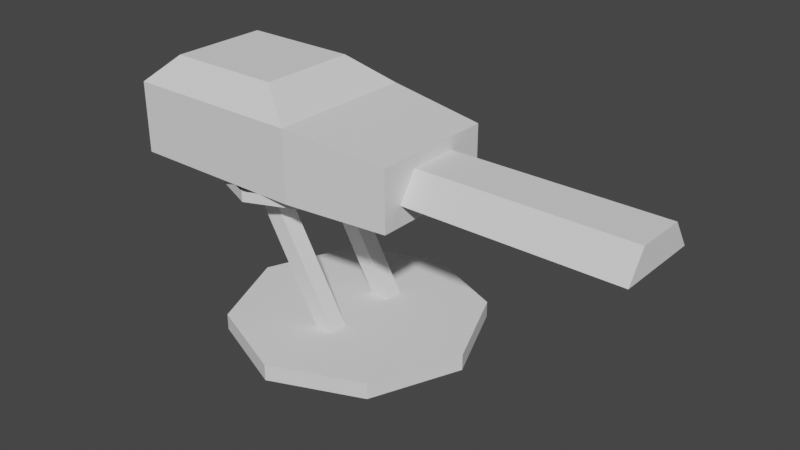 # Source: turret_active.blend  (saved by Blender 2.80.75; exported with 4.5.12 LTS)
import bpy
from mathutils import Matrix  # noqa: F401  (used for matrix-valued properties, if any)

bpy.ops.wm.read_factory_settings(use_empty=True)
scene = bpy.context.scene
scene.name = 'Scene'

# ---- collections
col_collection = bpy.data.collections.new('Collection'); scene.collection.children.link(col_collection)

# ---- world
world_world = bpy.data.worlds.new('World'); scene.world = world_world
world_world.use_nodes = True; world_world.node_tree.nodes.clear()
_N = world_world.node_tree.nodes; _L = world_world.node_tree.links
n0 = _N.new('ShaderNodeOutputWorld'); n0.name = 'World Output'; n0.location = (300, 300)
n1 = _N.new('ShaderNodeBackground'); n1.name = 'Background'; n1.location = (10, 300)
n1.inputs[0].default_value = (0.05088, 0.05088, 0.05088, 1.0)
_L.new(n1.outputs[0], n0.inputs[0])
n0.is_active_output = True
world_world.color = (0.05088, 0.05088, 0.05088)
world_world.use_sun_shadow = False
world_world.sun_shadow_jitter_overblur = 0.0

# ---- meshes
me_cube_002 = bpy.data.meshes.new('Cube.002')
me_cube_002.from_pydata([(-1.171, -0.4708, -0.1508), (-1.171, -0.2708, 0.1508), (-1.171, 0.4708, -0.1508), (-1.171, 0.2708, 0.1508), (1.171, -0.4708, -0.1508), (1.171, -0.2708, 0.1508), (1.171, 0.4708, -0.1508), (1.171, 0.2708, 0.1508)], [], [(2, 3, 7, 6), (6, 7, 5, 4), (4, 5, 1, 0), (2, 6, 4, 0), (7, 3, 1, 5)])
_uv = me_cube_002.uv_layers.new(name='UVMap')
_uv.uv.foreach_set('vector', [0.375, 0.25, 0.625, 0.25, 0.625, 0.5, 0.375, 0.5, 0.375, 0.5, 0.625, 0.5, 0.625, 0.75, 0.375, 0.75, 0.375, 0.75, 0.625, 0.75, 0.625, 1.0, 0.375, 1.0, 0.125, 0.5, 0.375, 0.5, 0.375, 0.75, 0.125, 0.75, 0.625, 0.5, 0.875, 0.5, 0.875, 0.75, 0.625, 0.75])
me_cube_002.use_remesh_fix_poles = True
me_cube_002.use_remesh_preserve_attributes = False
me_cube_002.use_mirror_x = True
me_cube_002.update()
me_cube_003 = bpy.data.meshes.new('Cube.003')
me_cube_003.from_pydata([(-0.5657, -0.8057, -0.3857), (-0.9959, -0.5333, 0.6569), (-0.5657, 0.8057, -0.3857), (-0.9959, 0.5333, 0.6569), (0.5657, -0.6846, -0.3857), (0.5657, -0.6846, 0.2672), (0.5657, 0.6846, -0.3857), (0.5657, 0.6846, 0.2672), (-2.54, 0.8057, -0.3857), (-2.54, -0.8057, -0.3857), (-2.264, -0.5333, 0.6569), (-2.264, 0.5333, 0.6569), (-0.5657, -0.8057, 0.3857), (-0.5657, 0.8057, 0.3857), (-2.54, -0.8057, 0.3857), (-2.54, 0.8057, 0.3857)], [], [(0, 12, 14, 9), (2, 13, 7, 6), (6, 7, 5, 4), (4, 5, 12, 0), (2, 6, 4, 0), (7, 13, 12, 5), (9, 14, 15, 8), (1, 3, 11, 10), (2, 0, 9, 8), (13, 2, 8, 15), (3, 1, 12, 13), (10, 11, 15, 14), (1, 10, 14, 12), (11, 3, 13, 15)])
_uv = me_cube_003.uv_layers.new(name='UVMap')
_uv.uv.foreach_set('vector', [0.375, 1.0, 0.625, 1.0, 0.625, 1.0, 0.375, 1.0, 0.375, 0.25, 0.625, 0.25, 0.625, 0.5, 0.375, 0.5, 0.375, 0.5, 0.625, 0.5, 0.625, 0.75, 0.375, 0.75, 0.375, 0.75, 0.625, 0.75, 0.625, 1.0, 0.375, 1.0, 0.125, 0.5, 0.375, 0.5, 0.375, 0.75, 0.125, 0.75, 0.625, 0.5, 0.875, 0.5, 0.875, 0.75, 0.625, 0.75, 0.375, 0.0, 0.625, 0.0, 0.625, 0.25, 0.375, 0.25, 0.875, 0.75, 0.875, 0.5, 0.875, 0.5, 0.875, 0.75, 0.125, 0.5, 0.125, 0.75, 0.125, 0.75, 0.125, 0.5, 0.625, 0.25, 0.375, 0.25, 0.375, 0.25, 0.625, 0.25, 0.875, 0.5, 0.875, 0.75, 0.875, 0.75, 0.875, 0.5, 0.875, 0.75, 0.875, 0.5, 0.875, 0.5, 0.875, 0.75, 0.875, 0.75, 0.875, 0.75, 0.875, 0.75, 0.875, 0.75, 0.875, 0.5, 0.875, 0.5, 0.875, 0.5, 0.875, 0.5])
me_cube_003.use_remesh_fix_poles = True
me_cube_003.use_remesh_preserve_attributes = False
me_cube_003.use_mirror_x = True
me_cube_003.update()
me_cube_004 = bpy.data.meshes.new('Cube.004')
me_cube_004.from_pydata([(-0.1324, -0.09611, -0.7591), (-0.1324, -0.09611, 0.7591), (-0.1324, 0.09611, -0.7591), (-0.1324, 0.09611, 0.7591), (0.06607, -0.09611, -0.8739), (0.066, -0.09611, 0.6441), (0.06607, 0.09611, -0.8739), (0.066, 0.09611, 0.6441)], [], [(0, 1, 3, 2), (2, 3, 7, 6), (6, 7, 5, 4), (4, 5, 1, 0), (1, 5, 7, 3)])
_uv = me_cube_004.uv_layers.new(name='UVMap')
_uv.uv.foreach_set('vector', [0.375, 0.0, 0.625, 0.0, 0.625, 0.25, 0.375, 0.25, 0.375, 0.25, 0.625, 0.25, 0.625, 0.5, 0.375, 0.5, 0.375, 0.5, 0.625, 0.5, 0.625, 0.75, 0.375, 0.75, 0.375, 0.75, 0.625, 0.75, 0.625, 1.0, 0.375, 1.0, 0.625, 1.0, 0.625, 0.75, 0.625, 0.5, 0.625, 0.25])
me_cube_004.use_remesh_fix_poles = True
me_cube_004.use_remesh_preserve_attributes = False
me_cube_004.use_mirror_x = True
me_cube_004.update()
me_cylinder = bpy.data.meshes.new('Cylinder')
me_cylinder.from_pydata([(0.0, 1.358, -0.08745), (0.0, 1.358, 0.08745), (0.96, 0.96, -0.08745), (0.96, 0.96, 0.08745), (1.358, -5.934e-08, -0.08745), (1.358, -5.934e-08, 0.08745), (0.96, -0.96, -0.08745), (0.96, -0.96, 0.08745), (-1.187e-07, -1.358, -0.08745), (-1.187e-07, -1.358, 0.08745), (-0.96, -0.96, -0.08745), (-0.96, -0.96, 0.08745), (-1.358, 1.619e-08, -0.08745), (-1.358, 1.619e-08, 0.08745), (-0.96, 0.96, -0.08745), (-0.96, 0.96, 0.08745)], [], [(0, 1, 3, 2), (2, 3, 5, 4), (4, 5, 7, 6), (6, 7, 9, 8), (8, 9, 11, 10), (10, 11, 13, 12), (3, 1, 15, 13, 11, 9, 7, 5), (12, 13, 15, 14), (14, 15, 1, 0)])
_uv = me_cylinder.uv_layers.new(name='UVMap')
_uv.uv.foreach_set('vector', [1.0, 0.5, 1.0, 1.0, 0.875, 1.0, 0.875, 0.5, 0.875, 0.5, 0.875, 1.0, 0.75, 1.0, 0.75, 0.5, 0.75, 0.5, 0.75, 1.0, 0.625, 1.0, 0.625, 0.5, 0.625, 0.5, 0.625, 1.0, 0.5, 1.0, 0.5, 0.5, 0.5, 0.5, 0.5, 1.0, 0.375, 1.0, 0.375, 0.5, 0.375, 0.5, 0.375, 1.0, 0.25, 1.0, 0.25, 0.5, 0.4197, 0.4197, 0.25, 0.49, 0.08029, 0.4197, 0.01, 0.25, 0.08029, 0.08029, 0.25, 0.01, 0.4197, 0.08029, 0.49, 0.25, 0.25, 0.5, 0.25, 1.0, 0.125, 1.0, 0.125, 0.5, 0.125, 0.5, 0.125, 1.0, 0.0, 1.0, 0.0, 0.5])
me_cylinder.use_remesh_fix_poles = True
me_cylinder.use_remesh_preserve_attributes = False
me_cylinder.use_mirror_x = True
me_cylinder.update()
me_cylinder_001 = bpy.data.meshes.new('Cylinder.001')
me_cylinder_001.from_pydata([(0.0, 0.8733, -0.05625), (0.0, 0.8733, 0.05625), (0.6175, 0.6175, -0.05625), (0.6175, 0.6175, 0.05625), (0.8733, -3.817e-08, -0.05625), (0.8733, -3.817e-08, 0.05625), (0.6175, -0.6175, -0.05625), (0.6175, -0.6175, 0.05625), (-7.634e-08, -0.8733, -0.05625), (-7.634e-08, -0.8733, 0.05625), (-0.6175, -0.6175, -0.05625), (-0.6175, -0.6175, 0.05625), (-0.8733, 1.041e-08, -0.05625), (-0.8733, 1.041e-08, 0.05625), (-0.6175, 0.6175, -0.05625), (-0.6175, 0.6175, 0.05625)], [], [(0, 1, 3, 2), (2, 3, 5, 4), (4, 5, 7, 6), (6, 7, 9, 8), (8, 9, 11, 10), (10, 11, 13, 12), (3, 1, 15, 13, 11, 9, 7, 5), (12, 13, 15, 14), (14, 15, 1, 0)])
_uv = me_cylinder_001.uv_layers.new(name='UVMap')
_uv.uv.foreach_set('vector', [1.0, 0.5, 1.0, 1.0, 0.875, 1.0, 0.875, 0.5, 0.875, 0.5, 0.875, 1.0, 0.75, 1.0, 0.75, 0.5, 0.75, 0.5, 0.75, 1.0, 0.625, 1.0, 0.625, 0.5, 0.625, 0.5, 0.625, 1.0, 0.5, 1.0, 0.5, 0.5, 0.5, 0.5, 0.5, 1.0, 0.375, 1.0, 0.375, 0.5, 0.375, 0.5, 0.375, 1.0, 0.25, 1.0, 0.25, 0.5, 0.4197, 0.4197, 0.25, 0.49, 0.08029, 0.4197, 0.01, 0.25, 0.08029, 0.08029, 0.25, 0.01, 0.4197, 0.08029, 0.49, 0.25, 0.25, 0.5, 0.25, 1.0, 0.125, 1.0, 0.125, 0.5, 0.125, 0.5, 0.125, 1.0, 0.0, 1.0, 0.0, 0.5])
me_cylinder_001.use_remesh_fix_poles = True
me_cylinder_001.use_remesh_preserve_attributes = False
me_cylinder_001.use_mirror_x = True
me_cylinder_001.update()
me_cube_005 = bpy.data.meshes.new('Cube.005')
me_cube_005.from_pydata([(-0.1324, -0.09611, -0.7591), (-0.1324, -0.09611, 0.7591), (-0.1324, 0.09611, -0.7591), (-0.1324, 0.09611, 0.7591), (0.06607, -0.09611, -0.8739), (0.066, -0.09611, 0.6441), (0.06607, 0.09611, -0.8739), (0.066, 0.09611, 0.6441)], [], [(0, 1, 3, 2), (2, 3, 7, 6), (6, 7, 5, 4), (4, 5, 1, 0), (1, 5, 7, 3)])
_uv = me_cube_005.uv_layers.new(name='UVMap')
_uv.uv.foreach_set('vector', [0.375, 0.0, 0.625, 0.0, 0.625, 0.25, 0.375, 0.25, 0.375, 0.25, 0.625, 0.25, 0.625, 0.5, 0.375, 0.5, 0.375, 0.5, 0.625, 0.5, 0.625, 0.75, 0.375, 0.75, 0.375, 0.75, 0.625, 0.75, 0.625, 1.0, 0.375, 1.0, 0.625, 1.0, 0.625, 0.75, 0.625, 0.5, 0.625, 0.25])
me_cube_005.use_remesh_fix_poles = True
me_cube_005.use_remesh_preserve_attributes = False
me_cube_005.use_mirror_x = True
me_cube_005.update()
me_cube_006 = bpy.data.meshes.new('Cube.006')
me_cube_006.from_pydata([(-0.1148, -0.3348, -0.1148), (-0.1148, -0.3348, 0.1148), (-0.1148, 0.3348, -0.1148), (-0.1148, 0.3348, 0.1148), (0.1148, -0.3348, -0.1148), (0.1148, -0.3348, 0.1148), (0.1148, 0.3348, -0.1148), (0.1148, 0.3348, 0.1148)], [], [(0, 1, 3, 2), (2, 3, 7, 6), (6, 7, 5, 4), (4, 5, 1, 0), (2, 6, 4, 0)])
_uv = me_cube_006.uv_layers.new(name='UVMap')
_uv.uv.foreach_set('vector', [0.375, 0.0, 0.625, 0.0, 0.625, 0.25, 0.375, 0.25, 0.375, 0.25, 0.625, 0.25, 0.625, 0.5, 0.375, 0.5, 0.375, 0.5, 0.625, 0.5, 0.625, 0.75, 0.375, 0.75, 0.375, 0.75, 0.625, 0.75, 0.625, 1.0, 0.375, 1.0, 0.125, 0.5, 0.375, 0.5, 0.375, 0.75, 0.125, 0.75])
me_cube_006.use_remesh_fix_poles = True
me_cube_006.use_remesh_preserve_attributes = False
me_cube_006.use_mirror_x = True
me_cube_006.update()

# ---- objects
ob_cube_001 = bpy.data.objects.new('Cube.001', me_cube_002)
ob_cube = bpy.data.objects.new('Cube', me_cube_003)
ob_cube_002 = bpy.data.objects.new('Cube.002', me_cube_004)
ob_cylinder = bpy.data.objects.new('Cylinder', me_cylinder)
ob_cylinder_001 = bpy.data.objects.new('Cylinder.001', me_cylinder_001)
ob_cube_003 = bpy.data.objects.new('Cube.003', me_cube_005)
ob_cube_004 = bpy.data.objects.new('Cube.004', me_cube_006)

# ---- transforms, parenting, visibility, modifiers, constraints
ob_cube_001.location = (2.101, 0.0, 1.997)
ob_cube_001.rotation_euler = (0.0, -0.00036, 0.0)
ob_cube_001.lineart.crease_threshold = 0.0
ob_cube_001.use_mesh_mirror_x = True
ob_cube.location = (0.3954, 0.0, 2.016)
ob_cube.rotation_euler = (0.0, -0.00036, 0.0)
ob_cube.lineart.crease_threshold = 0.0
ob_cube.use_mesh_mirror_x = True
ob_cube_002.location = (-0.3694, 0.4308, 0.8966)
ob_cube_002.rotation_euler = (0.0, -0.5236, 0.0)
ob_cube_002.lineart.crease_threshold = 0.0
ob_cube_002.use_mesh_mirror_x = True
ob_cylinder.location = (0.0, 0.0, 0.08744)
ob_cylinder.lineart.crease_threshold = 0.0
ob_cylinder.use_mesh_mirror_x = True
ob_cylinder_001.location = (-0.7034, 0.0, 1.574)
ob_cylinder_001.rotation_euler = (-0.0, 3.141, -0.0)
ob_cylinder_001.lineart.crease_threshold = 0.0
ob_cylinder_001.use_mesh_mirror_x = True
ob_cube_003.location = (-0.3694, -0.4308, 0.8966)
ob_cube_003.rotation_euler = (0.0, -0.5236, 0.0)
ob_cube_003.lineart.crease_threshold = 0.0
ob_cube_003.use_mesh_mirror_x = True
ob_cube_004.location = (-0.7485, 0.0, 1.403)
ob_cube_004.rotation_euler = (0.0, -0.00036, 0.0)
ob_cube_004.lineart.crease_threshold = 0.0
ob_cube_004.use_mesh_mirror_x = True

# ---- collection membership
col_collection.objects.link(ob_cube_001)
col_collection.objects.link(ob_cube)
col_collection.objects.link(ob_cube_002)
col_collection.objects.link(ob_cylinder)
col_collection.objects.link(ob_cylinder_001)
col_collection.objects.link(ob_cube_003)
col_collection.objects.link(ob_cube_004)

# ---- scene / render settings (as saved in the file)
scene.frame_start = 1; scene.frame_end = 250; scene.frame_set(1)
scene.render.engine = 'BLENDER_EEVEE_NEXT'
scene.cycles.samples = 128
scene.cycles.sampling_pattern = 'TABULATED_SOBOL'
scene.cycles.use_adaptive_sampling = False
scene.cycles.use_light_tree = False
scene.view_settings.view_transform = 'Filmic'
bpy.context.view_layer.update()

# ---- added for rendering (the .blend has no active camera and no usable light): camera, sun
cam_auto = bpy.data.cameras.new('AutoCamera')
cam_auto.lens = 50.0
cam_auto.sensor_width = 36.0
cam_auto.clip_end = 1000.0
ob_auto_camera = bpy.data.objects.new('AutoCamera', cam_auto)
scene.collection.objects.link(ob_auto_camera)
ob_auto_camera.location = (6.69129, -7.35309, 6.23883)
ob_auto_camera.rotation_euler = (1.09748, -7.21219e-08, 0.694738)
scene.camera = ob_auto_camera
light_auto_sun = bpy.data.lights.new('AutoSun', 'SUN')
light_auto_sun.energy = 3.0
light_auto_sun.angle = 0.0523599
ob_auto_sun = bpy.data.objects.new('AutoSun', light_auto_sun)
scene.collection.objects.link(ob_auto_sun)
ob_auto_sun.rotation_euler = (0.872665, 0.174533, 0.523599)
bpy.context.view_layer.update()
